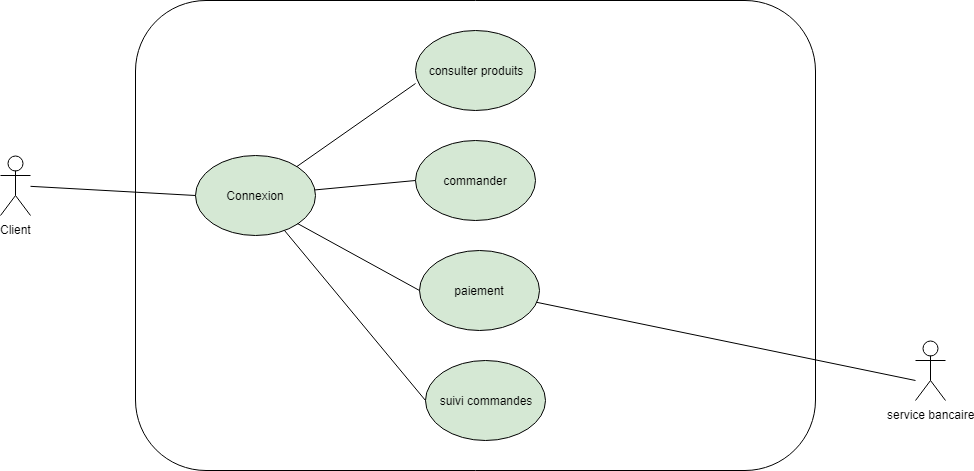

The diagram above was exported from draw.io. Its source (the exported page's mxGraphModel, read from the mxfile embedded in the PNG):
<mxGraphModel dx="1394" dy="715" grid="1" gridSize="10" guides="1" tooltips="1" connect="1" arrows="1" fold="1" page="1" pageScale="1" pageWidth="1169" pageHeight="827" math="0" shadow="0">
  <root>
    <mxCell id="yh_MD1zGnb0fTBiWCN5C-0" />
    <mxCell id="yh_MD1zGnb0fTBiWCN5C-1" parent="yh_MD1zGnb0fTBiWCN5C-0" />
    <mxCell id="yh_MD1zGnb0fTBiWCN5C-5" value="" style="rounded=1;whiteSpace=wrap;html=1;" parent="yh_MD1zGnb0fTBiWCN5C-1" vertex="1">
      <mxGeometry x="240" y="40" width="680" height="470" as="geometry" />
    </mxCell>
    <mxCell id="yh_MD1zGnb0fTBiWCN5C-2" value="Client" style="shape=umlActor;verticalLabelPosition=bottom;labelBackgroundColor=#ffffff;verticalAlign=top;html=1;outlineConnect=0;" parent="yh_MD1zGnb0fTBiWCN5C-1" vertex="1">
      <mxGeometry x="105" y="195" width="30" height="60" as="geometry" />
    </mxCell>
    <mxCell id="yh_MD1zGnb0fTBiWCN5C-3" value="service bancaire" style="shape=umlActor;verticalLabelPosition=bottom;labelBackgroundColor=#ffffff;verticalAlign=top;html=1;outlineConnect=0;" parent="yh_MD1zGnb0fTBiWCN5C-1" vertex="1">
      <mxGeometry x="1020" y="380" width="30" height="60" as="geometry" />
    </mxCell>
    <mxCell id="yh_MD1zGnb0fTBiWCN5C-4" value="Connexion" style="ellipse;whiteSpace=wrap;html=1;fillColor=#D5E8D4;" parent="yh_MD1zGnb0fTBiWCN5C-1" vertex="1">
      <mxGeometry x="300" y="195" width="120" height="80" as="geometry" />
    </mxCell>
    <mxCell id="yh_MD1zGnb0fTBiWCN5C-6" value="consulter produits" style="ellipse;whiteSpace=wrap;html=1;fillColor=#D5E8D4;" parent="yh_MD1zGnb0fTBiWCN5C-1" vertex="1">
      <mxGeometry x="520" y="70" width="120" height="80" as="geometry" />
    </mxCell>
    <mxCell id="yh_MD1zGnb0fTBiWCN5C-7" value="commander" style="ellipse;whiteSpace=wrap;html=1;fillColor=#D5E8D4;" parent="yh_MD1zGnb0fTBiWCN5C-1" vertex="1">
      <mxGeometry x="520" y="180" width="120" height="80" as="geometry" />
    </mxCell>
    <mxCell id="yh_MD1zGnb0fTBiWCN5C-8" value="suivi commandes" style="ellipse;whiteSpace=wrap;html=1;fillColor=#D5E8D4;" parent="yh_MD1zGnb0fTBiWCN5C-1" vertex="1">
      <mxGeometry x="530" y="400" width="120" height="80" as="geometry" />
    </mxCell>
    <mxCell id="yh_MD1zGnb0fTBiWCN5C-9" value="paiement" style="ellipse;whiteSpace=wrap;html=1;fillColor=#D5E8D4;" parent="yh_MD1zGnb0fTBiWCN5C-1" vertex="1">
      <mxGeometry x="524" y="290" width="120" height="80" as="geometry" />
    </mxCell>
    <mxCell id="yh_MD1zGnb0fTBiWCN5C-10" value="" style="endArrow=none;html=1;entryX=0;entryY=0.5;entryDx=0;entryDy=0;" parent="yh_MD1zGnb0fTBiWCN5C-1" source="yh_MD1zGnb0fTBiWCN5C-2" target="yh_MD1zGnb0fTBiWCN5C-4" edge="1">
      <mxGeometry width="50" height="50" relative="1" as="geometry">
        <mxPoint x="170" y="270" as="sourcePoint" />
        <mxPoint x="220" y="220" as="targetPoint" />
      </mxGeometry>
    </mxCell>
    <mxCell id="yh_MD1zGnb0fTBiWCN5C-12" value="" style="endArrow=none;html=1;entryX=0;entryY=0.663;entryDx=0;entryDy=0;entryPerimeter=0;" parent="yh_MD1zGnb0fTBiWCN5C-1" source="yh_MD1zGnb0fTBiWCN5C-4" target="yh_MD1zGnb0fTBiWCN5C-6" edge="1">
      <mxGeometry width="50" height="50" relative="1" as="geometry">
        <mxPoint x="370" y="160" as="sourcePoint" />
        <mxPoint x="420" y="110" as="targetPoint" />
      </mxGeometry>
    </mxCell>
    <mxCell id="yh_MD1zGnb0fTBiWCN5C-13" value="" style="endArrow=none;html=1;entryX=0;entryY=0.5;entryDx=0;entryDy=0;" parent="yh_MD1zGnb0fTBiWCN5C-1" source="yh_MD1zGnb0fTBiWCN5C-4" target="yh_MD1zGnb0fTBiWCN5C-7" edge="1">
      <mxGeometry width="50" height="50" relative="1" as="geometry">
        <mxPoint x="440" y="290" as="sourcePoint" />
        <mxPoint x="490" y="240" as="targetPoint" />
      </mxGeometry>
    </mxCell>
    <mxCell id="yh_MD1zGnb0fTBiWCN5C-14" value="" style="endArrow=none;html=1;entryX=0;entryY=0.5;entryDx=0;entryDy=0;exitX=1;exitY=1;exitDx=0;exitDy=0;" parent="yh_MD1zGnb0fTBiWCN5C-1" source="yh_MD1zGnb0fTBiWCN5C-4" target="yh_MD1zGnb0fTBiWCN5C-9" edge="1">
      <mxGeometry width="50" height="50" relative="1" as="geometry">
        <mxPoint x="430" y="320" as="sourcePoint" />
        <mxPoint x="480" y="270" as="targetPoint" />
      </mxGeometry>
    </mxCell>
    <mxCell id="yh_MD1zGnb0fTBiWCN5C-15" value="" style="endArrow=none;html=1;exitX=0;exitY=0.5;exitDx=0;exitDy=0;" parent="yh_MD1zGnb0fTBiWCN5C-1" source="yh_MD1zGnb0fTBiWCN5C-8" target="yh_MD1zGnb0fTBiWCN5C-4" edge="1">
      <mxGeometry width="50" height="50" relative="1" as="geometry">
        <mxPoint x="360" y="370" as="sourcePoint" />
        <mxPoint x="360" y="280" as="targetPoint" />
      </mxGeometry>
    </mxCell>
    <mxCell id="yh_MD1zGnb0fTBiWCN5C-16" value="" style="endArrow=none;html=1;" parent="yh_MD1zGnb0fTBiWCN5C-1" source="yh_MD1zGnb0fTBiWCN5C-9" edge="1">
      <mxGeometry width="50" height="50" relative="1" as="geometry">
        <mxPoint x="770" y="370" as="sourcePoint" />
        <mxPoint x="1020" y="420" as="targetPoint" />
      </mxGeometry>
    </mxCell>
  </root>
</mxGraphModel>